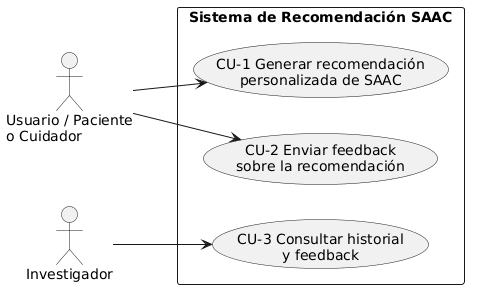

The diagram above was rendered by PlantUML. Its source (embedded in the PNG):
@startuml
skinparam packageStyle rectangle
left to right direction

actor "Usuario / Paciente\no Cuidador" as usuario
actor "Investigador" as admin

rectangle "Sistema de Recomendación SAAC" {
    (CU-1 Generar recomendación\npersonalizada de SAAC) as cu1
    (CU-2 Enviar feedback\nsobre la recomendación) as cu2
    (CU-3 Consultar historial\ny feedback) as cu3
}

usuario --> cu1
usuario --> cu2
admin --> cu3
@endum